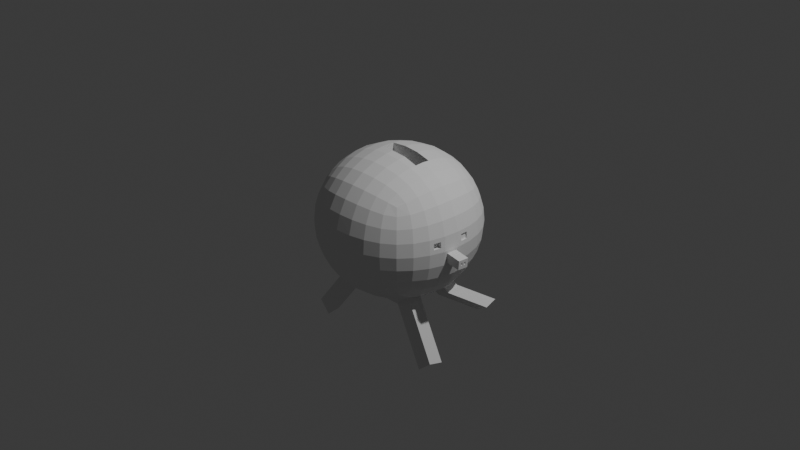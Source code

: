 # Source: pigy_bank.blend  (saved by Blender 4.3.34; exported with 4.5.12 LTS)
import bpy
from mathutils import Matrix  # noqa: F401  (used for matrix-valued properties, if any)

bpy.ops.wm.read_factory_settings(use_empty=True)
scene = bpy.context.scene
scene.name = 'Scene'

# ---- collections
col_collection = bpy.data.collections.new('Collection'); scene.collection.children.link(col_collection)

# ---- world
world_world = bpy.data.worlds.new('World'); scene.world = world_world
world_world.use_nodes = True; world_world.node_tree.nodes.clear()
_N = world_world.node_tree.nodes; _L = world_world.node_tree.links
n0 = _N.new('ShaderNodeOutputWorld'); n0.name = 'World Output'; n0.location = (300, 300)
n1 = _N.new('ShaderNodeBackground'); n1.name = 'Background'; n1.location = (10, 300)
n1.inputs[0].default_value = (0.05088, 0.05088, 0.05088, 1.0)
_L.new(n1.outputs[0], n0.inputs[0])
n0.is_active_output = True
world_world.color = (0.05088, 0.05088, 0.05088)
world_world.sun_shadow_jitter_overblur = 0.0

# ---- cameras
cam_camera = bpy.data.cameras.new('Camera')
cam_camera.clip_end = 100.0
cam_camera.ortho_scale = 7.314

# ---- lights
light_light = bpy.data.lights.new('Light', 'POINT')
light_light.energy = 1000.0
light_light.shadow_soft_size = 0.1

# ---- meshes
me_cube_001 = bpy.data.meshes.new('Cube.001')
me_cube_001.from_pydata([(-0.5, -0.5, -0.4631), (-0.5, -0.5, 0.4631), (-0.5, 0.5, -0.4631), (-0.5, 0.5, 0.4631), (0.5, -0.5, -0.4631), (0.5, -0.5, 0.4631), (0.5, 0.5, -0.4631), (0.5, 0.5, 0.4631), (-0.5351, 0.4188, -0.4956), (-0.5729, 0.2966, -0.5306), (-0.5996, 0.1534, -0.5553), (-0.6096, 9.313e-10, -0.5645), (-0.5996, -0.1534, -0.5553), (-0.5729, -0.2966, -0.5306), (-0.5351, -0.4188, -0.4956), (-0.5351, -0.5351, -0.3879), (-0.5729, -0.5729, -0.2747), (-0.5996, -0.5996, -0.1421), (-0.6096, -0.6096, -1.748e-09), (-0.5996, -0.5996, 0.1421), (-0.5729, -0.5729, 0.2747), (-0.5351, -0.5351, 0.3879), (-0.5351, -0.4188, 0.4956), (-0.5729, -0.2966, 0.5306), (-0.5996, -0.1534, 0.5553), (-0.6096, -6.519e-09, 0.5645), (-0.5996, 0.1534, 0.5553), (-0.5729, 0.2966, 0.5306), (-0.5351, 0.4188, 0.4956), (-0.5351, 0.5351, 0.3879), (-0.5729, 0.5729, 0.2747), (-0.5996, 0.5996, 0.1421), (-0.6096, 0.6096, -2.61e-09), (-0.5996, 0.5996, -0.1421), (-0.5729, 0.5729, -0.2747), (-0.5351, 0.5351, -0.3879), (0.4188, 0.5351, -0.4956), (0.2966, 0.5729, -0.5306), (0.1534, 0.5996, -0.5553), (1.583e-08, 0.6096, -0.5645), (-0.1534, 0.5996, -0.5553), (-0.2966, 0.5729, -0.5306), (-0.4188, 0.5351, -0.4956), (-0.4188, 0.5351, 0.4956), (-0.2966, 0.5729, 0.5306), (-0.1534, 0.5996, 0.5553), (-5.588e-09, 0.6096, 0.5645), (0.1534, 0.5996, 0.5553), (0.2966, 0.5729, 0.5306), (0.4188, 0.5351, 0.4956), (0.5351, 0.5351, 0.3879), (0.5729, 0.5729, 0.2747), (0.5996, 0.5996, 0.1421), (0.6096, 0.6096, -2.61e-09), (0.5996, 0.5996, -0.1421), (0.5729, 0.5729, -0.2747), (0.5351, 0.5351, -0.3879), (0.5351, -0.4188, -0.4956), (0.5729, -0.2966, -0.5306), (0.5996, -0.1534, -0.5553), (0.6096, -1.676e-08, -0.5645), (0.5996, 0.1534, -0.5553), (0.5729, 0.2966, -0.5306), (0.5351, 0.4188, -0.4956), (0.5351, 0.4188, 0.4956), (0.5729, 0.2966, 0.5306), (0.5996, 0.1534, 0.5553), (0.6096, -1.863e-09, 0.5645), (0.5996, -0.1534, 0.5553), (0.5729, -0.2966, 0.5306), (0.5351, -0.4188, 0.4956), (0.5351, -0.5351, 0.3879), (0.5729, -0.5729, 0.2747), (0.5996, -0.5996, 0.1421), (0.6096, -0.6096, -2.61e-09), (0.5996, -0.5996, -0.1421), (0.5729, -0.5729, -0.2747), (0.5351, -0.5351, -0.3879), (-0.4188, -0.5351, -0.4956), (-0.2966, -0.5729, -0.5306), (-0.1534, -0.5996, -0.5553), (-1.211e-08, -0.6096, -0.5645), (0.1534, -0.5996, -0.5553), (0.2966, -0.5729, -0.5306), (0.4188, -0.5351, -0.4956), (0.4188, -0.5351, 0.4956), (0.2966, -0.5729, 0.5306), (0.1534, -0.5996, 0.5553), (-9.313e-10, -0.6096, 0.5645), (-0.1534, -0.5996, 0.5553), (-0.2966, -0.5729, 0.5306), (-0.4188, -0.5351, 0.4956), (-0.6105, -0.4318, -0.3999), (-0.6641, -0.4553, -0.2806), (-0.698, -0.4744, -0.1446), (-0.7099, -0.482, -4.982e-09), (-0.698, -0.4744, 0.1446), (-0.6641, -0.4553, 0.2806), (-0.6105, -0.4318, 0.3999), (-0.6641, -0.303, -0.4217), (-0.729, -0.3162, -0.2928), (-0.7684, -0.3281, -0.15), (-0.7818, -0.3331, -5.198e-09), (-0.7684, -0.3281, 0.15), (-0.729, -0.3162, 0.2928), (-0.6641, -0.303, 0.4217), (-0.698, -0.1561, -0.4393), (-0.7684, -0.1619, -0.3038), (-0.8109, -0.1676, -0.1552), (-0.8251, -0.1701, 1.928e-10), (-0.8109, -0.1676, 0.1552), (-0.7684, -0.1619, 0.3038), (-0.698, -0.1561, 0.4393), (-0.7099, 7.334e-09, -0.4464), (-0.7818, 1.024e-08, -0.3085), (-0.8251, -7.101e-09, -0.1575), (-0.8395, -1.211e-08, 5.152e-09), (-0.8251, -1.094e-08, 0.1575), (-0.7818, -5.588e-09, 0.3085), (-0.7099, -7.334e-09, 0.4464), (-0.698, 0.1561, -0.4393), (-0.7684, 0.1619, -0.3038), (-0.8109, 0.1676, -0.1552), (-0.8251, 0.1701, 8.602e-09), (-0.8109, 0.1676, 0.1552), (-0.7684, 0.1619, 0.3038), (-0.698, 0.1561, 0.4393), (-0.6641, 0.303, -0.4217), (-0.729, 0.3162, -0.2928), (-0.7684, 0.3281, -0.15), (-0.7818, 0.3331, 1.033e-08), (-0.7684, 0.3281, 0.15), (-0.729, 0.3162, 0.2928), (-0.6641, 0.303, 0.4217), (-0.6105, 0.4318, -0.3999), (-0.6641, 0.4553, -0.2806), (-0.698, 0.4744, -0.1446), (-0.7099, 0.482, 3.104e-09), (-0.698, 0.4744, 0.1446), (-0.6641, 0.4553, 0.2806), (-0.6105, 0.4318, 0.3999), (-0.4318, 0.6105, -0.3999), (-0.4553, 0.6641, -0.2806), (-0.4744, 0.698, -0.1446), (-0.482, 0.7099, -8.432e-09), (-0.4744, 0.698, 0.1446), (-0.4553, 0.6641, 0.2806), (-0.4318, 0.6105, 0.3999), (-0.303, 0.6641, -0.4217), (-0.3162, 0.729, -0.2928), (-0.3281, 0.7684, -0.15), (-0.3331, 0.7818, -8.648e-09), (-0.3281, 0.7684, 0.15), (-0.3162, 0.729, 0.2928), (-0.303, 0.6641, 0.4217), (-0.1561, 0.698, -0.4393), (-0.1619, 0.7684, -0.3038), (-0.1676, 0.8109, -0.1552), (-0.1701, 0.8251, -3.365e-09), (-0.1676, 0.8109, 0.1552), (-0.1619, 0.7684, 0.3038), (-0.1561, 0.698, 0.4393), (2.224e-08, 0.7099, -0.4464), (2.515e-08, 0.7818, -0.3085), (1.513e-08, 0.8251, -0.1575), (9.313e-09, 0.8395, 4.29e-09), (5.821e-09, 0.8251, 0.1575), (-5.588e-09, 0.7818, 0.3085), (-7.218e-09, 0.7099, 0.4464), (0.1561, 0.698, -0.4393), (0.1619, 0.7684, -0.3038), (0.1676, 0.8109, -0.1552), (0.1701, 0.8251, 6.877e-09), (0.1676, 0.8109, 0.1552), (0.1619, 0.7684, 0.3038), (0.1561, 0.698, 0.4393), (0.303, 0.6641, -0.4217), (0.3162, 0.729, -0.2928), (0.3281, 0.7684, -0.15), (0.3331, 0.7818, 6.877e-09), (0.3281, 0.7684, 0.15), (0.3162, 0.729, 0.2928), (0.303, 0.6641, 0.4217), (0.4318, 0.6105, -0.3999), (0.4553, 0.6641, -0.2806), (0.4744, 0.698, -0.1446), (0.482, 0.7099, 1.379e-09), (0.4744, 0.698, 0.1446), (0.4553, 0.6641, 0.2806), (0.4318, 0.6105, 0.3999), (0.6105, 0.4318, -0.3999), (0.6641, 0.4553, -0.2806), (0.698, 0.4744, -0.1446), (0.7099, 0.482, -8.432e-09), (0.698, 0.4744, 0.1446), (0.6641, 0.4553, 0.2806), (0.6105, 0.4318, 0.3999), (0.6641, 0.303, -0.4217), (0.729, 0.3162, -0.2928), (0.7684, 0.3281, -0.15), (0.7818, 0.3331, -8.648e-09), (0.7684, 0.3281, 0.15), (0.729, 0.3162, 0.2928), (0.6641, 0.303, 0.4217), (0.698, 0.1561, -0.4393), (0.7684, 0.1619, -0.3038), (0.8109, 0.1676, -0.1552), (0.8248, 0.1263, 0.04311), (0.8184, 0.1251, 0.1127), (0.7684, 0.1619, 0.3038), (0.698, 0.1561, 0.4393), (0.7099, -2.41e-08, -0.4464), (0.7818, -2.887e-08, -0.3085), (0.8253, -0.02784, -0.1293), (0.8318, 0.04313, 0.0431), (0.8254, 0.04313, 0.1138), (0.7818, 5.588e-09, 0.3085), (0.7099, 7.218e-09, 0.4464), (0.698, -0.1561, -0.4393), (0.7684, -0.1619, -0.3038), (0.8157, -0.1402, -0.1278), (0.8094, -0.2127, 0.0446), (0.8036, -0.2116, 0.1092), (0.7684, -0.1619, 0.3038), (0.698, -0.1561, 0.4393), (0.6641, -0.303, -0.4217), (0.729, -0.3162, -0.2928), (0.7684, -0.3281, -0.15), (0.7894, -0.2884, 0.04461), (0.7838, -0.2862, 0.1067), (0.729, -0.3162, 0.2928), (0.6641, -0.303, 0.4217), (0.6105, -0.4318, -0.3999), (0.6641, -0.4553, -0.2806), (0.698, -0.4744, -0.1446), (0.7099, -0.482, 3.104e-09), (0.698, -0.4744, 0.1446), (0.6641, -0.4553, 0.2806), (0.6105, -0.4318, 0.3999), (0.4318, -0.6105, -0.3999), (0.4553, -0.6641, -0.2806), (0.4744, -0.698, -0.1446), (0.482, -0.7099, -8.432e-09), (0.4744, -0.698, 0.1446), (0.4553, -0.6641, 0.2806), (0.4318, -0.6105, 0.3999), (0.303, -0.6641, -0.4217), (0.3162, -0.729, -0.2928), (0.3281, -0.7684, -0.15), (0.3331, -0.7818, -8.648e-09), (0.3281, -0.7684, 0.15), (0.3162, -0.729, 0.2928), (0.303, -0.6641, 0.4217), (0.1561, -0.698, -0.4393), (0.1619, -0.7684, -0.3038), (0.1676, -0.8109, -0.1552), (0.1701, -0.8251, -3.365e-09), (0.1676, -0.8109, 0.1552), (0.1619, -0.7684, 0.3038), (0.1561, -0.698, 0.4393), (-1.851e-08, -0.7099, -0.4464), (-2.515e-08, -0.7818, -0.3085), (-1.513e-08, -0.8251, -0.1575), (-9.313e-09, -0.8395, 4.29e-09), (-5.821e-09, -0.8251, 0.1575), (5.588e-09, -0.7818, 0.3085), (7.334e-09, -0.7099, 0.4464), (-0.1561, -0.698, -0.4393), (-0.1619, -0.7684, -0.3038), (-0.1676, -0.8109, -0.1552), (-0.1701, -0.8251, 6.877e-09), (-0.1676, -0.8109, 0.1552), (-0.1619, -0.7684, 0.3038), (-0.1561, -0.698, 0.4393), (-0.303, -0.6641, -0.4217), (-0.3162, -0.729, -0.2928), (-0.3281, -0.7684, -0.15), (-0.3331, -0.7818, 6.877e-09), (-0.3281, -0.7684, 0.15), (-0.3162, -0.729, 0.2928), (-0.303, -0.6641, 0.4217), (-0.4318, -0.6105, -0.3999), (-0.4553, -0.6641, -0.2806), (-0.4744, -0.698, -0.1446), (-0.482, -0.7099, 1.487e-09), (-0.4744, -0.698, 0.1446), (-0.4553, -0.6641, 0.2806), (-0.4318, -0.6105, 0.3999), (-0.4318, 0.4318, -0.5653), (-0.303, 0.4553, -0.6151), (-0.1561, 0.4744, -0.6464), (-1.863e-09, 0.482, -0.6575), (0.1561, 0.4744, -0.6464), (0.303, 0.4553, -0.6151), (0.4318, 0.4318, -0.5653), (-0.4553, 0.303, -0.6151), (-0.3162, 0.3162, -0.7356), (-0.1619, 0.3281, -0.7279), (-7.451e-09, 0.3331, -0.7253), (0.1619, 0.3281, -0.7279), (0.3162, 0.3162, -0.7356), (0.4553, 0.303, -0.6151), (-0.4744, 0.1561, -0.6464), (-0.3281, 0.1619, -0.7279), (-0.1676, 0.1676, -0.7197), (-8.848e-09, 0.1701, -0.7169), (0.1676, 0.1676, -0.7197), (0.3281, 0.1619, -0.7279), (0.4744, 0.1561, -0.6464), (-0.482, -1.106e-08, -0.6575), (-0.3331, -1.397e-08, -0.7253), (-0.1701, -7.683e-09, -0.7169), (0.0, -5.588e-09, -0.7141), (0.1701, -2.095e-09, -0.7169), (0.3331, 1.863e-09, -0.7253), (0.482, -3.958e-09, -0.6575), (-0.4744, -0.1561, -0.6464), (-0.3281, -0.1619, -0.7279), (-0.1676, -0.1676, -0.7197), (8.964e-09, -0.1701, -0.7169), (0.1676, -0.1676, -0.7197), (0.3281, -0.1619, -0.7279), (0.4744, -0.1561, -0.6464), (-0.4553, -0.303, -0.6151), (-0.3162, -0.3162, -0.7356), (-0.1619, -0.3281, -0.7279), (1.211e-08, -0.3331, -0.7253), (0.1619, -0.3281, -0.7279), (0.3162, -0.3162, -0.7356), (0.4553, -0.303, -0.6151), (-0.4318, -0.4318, -0.5653), (-0.303, -0.4553, -0.6151), (-0.1561, -0.4744, -0.6464), (1.281e-09, -0.482, -0.6575), (0.1561, -0.4744, -0.6464), (0.303, -0.4553, -0.6151), (0.4318, -0.4318, -0.5653), (0.4318, 0.4318, 0.5653), (0.303, 0.4553, 0.6151), (0.1561, 0.4744, 0.6464), (1.863e-09, 0.482, 0.6575), (-0.1561, 0.4744, 0.6464), (-0.303, 0.4553, 0.6151), (-0.4318, 0.4318, 0.5653), (0.4553, 0.303, 0.6151), (0.3162, 0.3162, 0.6751), (0.1619, 0.3281, 0.7117), (1.118e-08, 0.3331, 0.7241), (-0.1619, 0.3281, 0.7117), (-0.3162, 0.3162, 0.6751), (-0.4553, 0.303, 0.6151), (0.4744, 0.1561, 0.6464), (0.3281, 0.1619, 0.7117), (0.1676, 0.1676, 0.7509), (8.731e-09, 0.1701, 0.7641), (-0.1676, 0.1676, 0.7509), (-0.3281, 0.1619, 0.7117), (-0.4744, 0.1561, 0.6464), (0.482, -1.292e-08, 0.6575), (0.3331, -2.142e-08, 0.7241), (-0.1701, -7.683e-09, 0.7641), (-0.3331, 1.863e-09, 0.7241), (-0.482, -3.958e-09, 0.6575), (0.4744, -0.1561, 0.6464), (0.3281, -0.1619, 0.7117), (0.1676, -0.1676, 0.7509), (-1.094e-08, -0.1701, 0.7641), (-0.1676, -0.1676, 0.7509), (-0.3281, -0.1619, 0.7117), (-0.4744, -0.1561, 0.6464), (0.4553, -0.303, 0.6151), (0.3162, -0.3162, 0.6751), (0.1619, -0.3281, 0.7117), (-1.676e-08, -0.3331, 0.7241), (-0.1619, -0.3281, 0.7117), (-0.3162, -0.3162, 0.6751), (-0.4553, -0.303, 0.6151), (0.4318, -0.4318, 0.5653), (0.303, -0.4553, 0.6151), (0.1561, -0.4744, 0.6464), (-3.609e-09, -0.482, 0.6575), (-0.1561, -0.4744, 0.6464), (-0.303, -0.4553, 0.6151), (-0.4318, -0.4318, 0.5653), (0.7665, 0.5006, -0.8716), (0.9057, 0.4874, -0.7511), (0.7784, 0.3463, -0.8639), (0.9248, 0.3405, -0.7825), (-0.8182, 0.3802, -1.121), (-0.6791, 0.3934, -1.241), (-0.8373, 0.2333, -1.152), (-0.691, 0.2392, -1.234), (-0.8502, -0.2361, -1.17), (-0.7039, -0.2419, -1.252), (-0.8311, -0.383, -1.139), (-0.692, -0.3962, -1.259), (0.7269, -0.2468, -1.284), (0.8732, -0.241, -1.202), (0.715, -0.4011, -1.291), (0.8541, -0.3879, -1.171), (0.3717, 0.3498, -0.8086), (0.3836, 0.1956, -0.801), (0.5299, 0.1897, -0.7195), (0.5108, 0.3366, -0.6881), (0.8251, 0.1701, -3.257e-09), (0.8109, 0.1676, 0.1552), (0.8346, -0.02784, -0.02782), (0.8251, -5.821e-09, 0.1575), (0.8077, 0.1248, 0.04153), (0.8013, 0.1237, 0.1111), (0.8147, 0.04167, 0.04152), (0.8083, 0.04167, 0.1123), (0.8249, -0.1418, -0.02782), (0.8109, -0.1676, 0.1552), (0.7818, -0.3331, 6.877e-09), (0.7684, -0.3281, 0.15), (0.7591, -0.1993, 0.03972), (0.7533, -0.1982, 0.1043), (0.7391, -0.275, 0.03973), (0.7335, -0.2728, 0.1018), (0.8251, -1.886e-08, -0.1575), (0.8395, -1.304e-08, 5.152e-09), (0.8109, -0.1676, -0.1552), (0.8251, -0.1701, 8.602e-09), (0.9951, -0.04235, -0.145), (1.004, -0.04235, -0.04349), (0.9855, -0.1547, -0.1434), (0.9947, -0.1563, -0.04349), (0.9945, -0.1267, -0.07316), (0.9917, -0.1269, -0.1031), (0.9931, -0.1096, -0.1037), (0.9957, -0.111, -0.07432), (0.9977, -0.08727, -0.07491), (0.9949, -0.08771, -0.1047), (0.9963, -0.07112, -0.105), (0.999, -0.07102, -0.0759), (0.9877, -0.1261, -0.07252), (0.9849, -0.1263, -0.1024), (0.9863, -0.1091, -0.1031), (0.9889, -0.1104, -0.07369), (0.9916, -0.08676, -0.07435), (0.9888, -0.08719, -0.1042), (0.9902, -0.0706, -0.1045), (0.9929, -0.0705, -0.07534), (-5.937e-09, -0.08506, 0.7708), (0.1688, -0.08379, 0.7575), (-0.1688, -0.08379, 0.7575), (0.3303, -0.09171, 0.717), (3.9e-09, 0.08506, 0.7708), (0.1688, 0.08379, 0.7575), (-0.1688, 0.08379, 0.7575), (0.3306, 0.08096, 0.7179), (0.3306, 0.08096, -0.7245), (0.3331, -2.142e-08, -0.7183), (0.1688, 0.08379, -0.6849), (0.1701, -1.898e-08, -0.6783), (3.9e-09, 0.08506, -0.6716), (-9.313e-10, -1.397e-08, -0.6649), (-0.1688, 0.08379, -0.6849), (-0.1701, -7.683e-09, -0.6783), (-5.937e-09, -0.08506, -0.6716), (0.1688, -0.08379, -0.6849), (-0.1688, -0.08379, -0.6849), (0.3303, -0.09171, -0.7254)], [], [(92, 93, 100, 99), (93, 94, 101, 100), (94, 95, 102, 101), (95, 96, 103, 102), (96, 97, 104, 103), (97, 98, 105, 104), (99, 100, 107, 106), (100, 101, 108, 107), (101, 102, 109, 108), (102, 103, 110, 109), (103, 104, 111, 110), (104, 105, 112, 111), (106, 107, 114, 113), (107, 108, 115, 114), (108, 109, 116, 115), (109, 110, 117, 116), (110, 111, 118, 117), (111, 112, 119, 118), (113, 114, 121, 120), (114, 115, 122, 121), (115, 116, 123, 122), (116, 117, 124, 123), (117, 118, 125, 124), (118, 119, 126, 125), (120, 121, 128, 127), (121, 122, 129, 128), (122, 123, 130, 129), (123, 124, 131, 130), (124, 125, 132, 131), (125, 126, 133, 132), (127, 128, 135, 134), (128, 129, 136, 135), (129, 130, 137, 136), (130, 131, 138, 137), (131, 132, 139, 138), (132, 133, 140, 139), (0, 15, 92, 14), (15, 16, 93, 92), (16, 17, 94, 93), (17, 18, 95, 94), (18, 19, 96, 95), (19, 20, 97, 96), (20, 21, 98, 97), (21, 1, 22, 98), (98, 22, 23, 105), (105, 23, 24, 112), (112, 24, 25, 119), (119, 25, 26, 126), (126, 26, 27, 133), (133, 27, 28, 140), (140, 28, 3, 29), (139, 140, 29, 30), (138, 139, 30, 31), (137, 138, 31, 32), (136, 137, 32, 33), (135, 136, 33, 34), (134, 135, 34, 35), (8, 134, 35, 2), (9, 127, 134, 8), (10, 120, 127, 9), (11, 113, 120, 10), (12, 106, 113, 11), (13, 99, 106, 12), (14, 92, 99, 13), (141, 142, 149, 148), (142, 143, 150, 149), (143, 144, 151, 150), (144, 145, 152, 151), (145, 146, 153, 152), (146, 147, 154, 153), (148, 149, 156, 155), (149, 150, 157, 156), (150, 151, 158, 157), (151, 152, 159, 158), (152, 153, 160, 159), (153, 154, 161, 160), (155, 156, 163, 162), (156, 157, 164, 163), (157, 158, 165, 164), (158, 159, 166, 165), (159, 160, 167, 166), (160, 161, 168, 167), (162, 163, 170, 169), (163, 164, 171, 170), (164, 165, 172, 171), (165, 166, 173, 172), (166, 167, 174, 173), (167, 168, 175, 174), (169, 170, 177, 176), (170, 171, 178, 177), (171, 172, 179, 178), (172, 173, 180, 179), (173, 174, 181, 180), (174, 175, 182, 181), (176, 177, 184, 183), (177, 178, 185, 184), (178, 179, 186, 185), (179, 180, 187, 186), (180, 181, 188, 187), (181, 182, 189, 188), (2, 35, 141, 42), (35, 34, 142, 141), (34, 33, 143, 142), (33, 32, 144, 143), (32, 31, 145, 144), (31, 30, 146, 145), (30, 29, 147, 146), (29, 3, 43, 147), (147, 43, 44, 154), (154, 44, 45, 161), (161, 45, 46, 168), (168, 46, 47, 175), (175, 47, 48, 182), (182, 48, 49, 189), (189, 49, 7, 50), (188, 189, 50, 51), (187, 188, 51, 52), (186, 187, 52, 53), (185, 186, 53, 54), (184, 185, 54, 55), (183, 184, 55, 56), (36, 183, 56, 6), (37, 176, 183, 36), (38, 169, 176, 37), (39, 162, 169, 38), (40, 155, 162, 39), (41, 148, 155, 40), (42, 141, 148, 41), (190, 191, 198, 197), (191, 192, 199, 198), (192, 193, 200, 199), (193, 194, 201, 200), (194, 195, 202, 201), (195, 196, 203, 202), (197, 198, 205, 204), (198, 199, 206, 205), (199, 200, 404, 206), (200, 201, 405, 404), (201, 202, 209, 405), (202, 203, 210, 209), (204, 205, 212, 211), (205, 206, 420, 212), (206, 404, 421, 420), (207, 208, 409, 408), (405, 209, 216, 407), (209, 210, 217, 216), (211, 212, 219, 218), (212, 420, 422, 219), (213, 406, 425, 424), (421, 407, 413, 423), (407, 216, 223, 413), (216, 217, 224, 223), (218, 219, 226, 225), (219, 422, 227, 226), (422, 423, 414, 227), (229, 228, 418, 419), (413, 223, 230, 415), (223, 224, 231, 230), (225, 226, 233, 232), (226, 227, 234, 233), (227, 414, 235, 234), (414, 415, 236, 235), (415, 230, 237, 236), (230, 231, 238, 237), (6, 56, 190, 63), (56, 55, 191, 190), (55, 54, 192, 191), (54, 53, 193, 192), (53, 52, 194, 193), (52, 51, 195, 194), (51, 50, 196, 195), (50, 7, 64, 196), (196, 64, 65, 203), (203, 65, 66, 210), (210, 66, 67, 217), (217, 67, 68, 224), (224, 68, 69, 231), (231, 69, 70, 238), (238, 70, 5, 71), (237, 238, 71, 72), (236, 237, 72, 73), (235, 236, 73, 74), (234, 235, 74, 75), (233, 234, 75, 76), (232, 233, 76, 77), (57, 232, 77, 4), (58, 225, 232, 57), (59, 218, 225, 58), (60, 211, 218, 59), (61, 204, 211, 60), (62, 197, 204, 61), (63, 190, 197, 62), (239, 240, 247, 246), (240, 241, 248, 247), (241, 242, 249, 248), (242, 243, 250, 249), (243, 244, 251, 250), (244, 245, 252, 251), (246, 247, 254, 253), (247, 248, 255, 254), (248, 249, 256, 255), (249, 250, 257, 256), (250, 251, 258, 257), (251, 252, 259, 258), (253, 254, 261, 260), (254, 255, 262, 261), (255, 256, 263, 262), (256, 257, 264, 263), (257, 258, 265, 264), (258, 259, 266, 265), (260, 261, 268, 267), (261, 262, 269, 268), (262, 263, 270, 269), (263, 264, 271, 270), (264, 265, 272, 271), (265, 266, 273, 272), (267, 268, 275, 274), (268, 269, 276, 275), (269, 270, 277, 276), (270, 271, 278, 277), (271, 272, 279, 278), (272, 273, 280, 279), (274, 275, 282, 281), (275, 276, 283, 282), (276, 277, 284, 283), (277, 278, 285, 284), (278, 279, 286, 285), (279, 280, 287, 286), (4, 77, 239, 84), (77, 76, 240, 239), (76, 75, 241, 240), (75, 74, 242, 241), (74, 73, 243, 242), (73, 72, 244, 243), (72, 71, 245, 244), (71, 5, 85, 245), (245, 85, 86, 252), (252, 86, 87, 259), (259, 87, 88, 266), (266, 88, 89, 273), (273, 89, 90, 280), (280, 90, 91, 287), (287, 91, 1, 21), (286, 287, 21, 20), (285, 286, 20, 19), (284, 285, 19, 18), (283, 284, 18, 17), (282, 283, 17, 16), (281, 282, 16, 15), (78, 281, 15, 0), (79, 274, 281, 78), (80, 267, 274, 79), (81, 260, 267, 80), (82, 253, 260, 81), (83, 246, 253, 82), (84, 239, 246, 83), (288, 289, 296, 295), (289, 290, 297, 296), (290, 291, 298, 297), (291, 292, 299, 298), (292, 293, 300, 299), (293, 294, 301, 300), (302, 295, 388, 390), (296, 297, 304, 303), (297, 298, 305, 304), (298, 299, 306, 305), (299, 300, 307, 306), (401, 400, 384, 386), (302, 303, 310, 309), (303, 304, 311, 310), (304, 305, 312, 311), (305, 306, 313, 312), (306, 307, 314, 313), (307, 308, 315, 314), (309, 310, 317, 316), (310, 311, 318, 317), (311, 312, 319, 318), (312, 313, 320, 319), (313, 314, 321, 320), (314, 315, 322, 321), (316, 317, 393, 392), (317, 318, 325, 324), (318, 319, 326, 325), (319, 320, 327, 326), (320, 321, 328, 327), (328, 321, 396, 398), (323, 324, 331, 330), (324, 325, 332, 331), (325, 326, 333, 332), (326, 327, 334, 333), (327, 328, 335, 334), (328, 329, 336, 335), (2, 42, 288, 8), (42, 41, 289, 288), (41, 40, 290, 289), (40, 39, 291, 290), (39, 38, 292, 291), (38, 37, 293, 292), (37, 36, 294, 293), (36, 6, 63, 294), (294, 63, 62, 301), (301, 62, 61, 308), (308, 61, 60, 315), (315, 60, 59, 322), (322, 59, 58, 329), (329, 58, 57, 336), (336, 57, 4, 84), (335, 336, 84, 83), (334, 335, 83, 82), (333, 334, 82, 81), (332, 333, 81, 80), (331, 332, 80, 79), (330, 331, 79, 78), (14, 330, 78, 0), (13, 323, 330, 14), (12, 316, 323, 13), (11, 309, 316, 12), (10, 302, 309, 11), (9, 295, 302, 10), (8, 288, 295, 9), (337, 338, 345, 344), (338, 339, 346, 345), (339, 340, 347, 346), (340, 341, 348, 347), (341, 342, 349, 348), (342, 343, 350, 349), (344, 345, 352, 351), (345, 346, 353, 352), (346, 347, 354, 353), (347, 348, 355, 354), (348, 349, 356, 355), (349, 350, 357, 356), (351, 352, 451, 359, 358), (352, 353, 449, 451), (353, 354, 448, 449), (354, 355, 450, 448), (355, 356, 361, 360, 450), (356, 357, 362, 361), (358, 359, 447, 364, 363), (449, 448, 456, 454), (446, 444, 460, 462), (447, 359, 453, 463), (360, 361, 368, 367, 446), (361, 362, 369, 368), (363, 364, 371, 370), (364, 365, 372, 371), (365, 366, 373, 372), (366, 367, 374, 373), (367, 368, 375, 374), (368, 369, 376, 375), (370, 371, 378, 377), (371, 372, 379, 378), (372, 373, 380, 379), (373, 374, 381, 380), (374, 375, 382, 381), (375, 376, 383, 382), (7, 49, 337, 64), (49, 48, 338, 337), (48, 47, 339, 338), (47, 46, 340, 339), (46, 45, 341, 340), (45, 44, 342, 341), (44, 43, 343, 342), (43, 3, 28, 343), (343, 28, 27, 350), (350, 27, 26, 357), (357, 26, 25, 362), (362, 25, 24, 369), (369, 24, 23, 376), (376, 23, 22, 383), (383, 22, 1, 91), (382, 383, 91, 90), (381, 382, 90, 89), (380, 381, 89, 88), (379, 380, 88, 87), (378, 379, 87, 86), (377, 378, 86, 85), (70, 377, 85, 5), (69, 370, 377, 70), (68, 363, 370, 69), (67, 358, 363, 68), (66, 351, 358, 67), (65, 344, 351, 66), (64, 337, 344, 65), (384, 385, 387, 386), (402, 401, 386, 387), (400, 403, 385, 384), (403, 402, 387, 385), (388, 389, 391, 390), (303, 302, 390, 391), (295, 296, 389, 388), (296, 303, 391, 389), (392, 393, 395, 394), (317, 324, 395, 393), (323, 316, 392, 394), (324, 323, 394, 395), (396, 397, 399, 398), (329, 328, 398, 399), (321, 322, 397, 396), (322, 329, 399, 397), (301, 308, 402, 403), (300, 301, 403, 400), (308, 307, 401, 402), (307, 300, 400, 401), (208, 207, 404, 405), (207, 214, 421, 404), (215, 208, 405, 407), (214, 215, 407, 421), (408, 409, 411, 410), (215, 214, 410, 411), (214, 207, 408, 410), (208, 215, 411, 409), (222, 221, 423, 413), (221, 228, 414, 423), (229, 222, 413, 415), (228, 229, 415, 414), (416, 417, 419, 418), (228, 221, 416, 418), (222, 229, 419, 417), (221, 222, 417, 416), (406, 213, 420, 421), (213, 220, 422, 420), (412, 406, 421, 423), (220, 412, 423, 422), (424, 425, 435, 434, 433, 426), (412, 220, 426, 427), (220, 213, 424, 426), (406, 412, 427, 425), (437, 438, 439, 436), (426, 433, 430, 429), (429, 430, 438, 437), (428, 431, 430, 433, 432, 435, 425, 427, 426, 429), (434, 435, 443, 442), (430, 431, 439, 438), (428, 429, 437, 436), (431, 428, 436, 439), (440, 441, 442, 443), (432, 433, 441, 440), (435, 432, 440, 443), (433, 434, 442, 441), (453, 455, 461, 463), (444, 446, 367, 366), (447, 445, 365, 364), (445, 444, 366, 365), (451, 449, 454, 452), (444, 445, 461, 460), (359, 451, 452, 453), (455, 457, 460, 461), (457, 459, 462, 460), (454, 456, 457, 455), (456, 458, 459, 457), (452, 454, 455, 453), (445, 447, 463, 461), (450, 360, 459, 458), (448, 450, 458, 456), (360, 446, 462, 459)])
_uv = me_cube_001.uv_layers.new(name='UVMap')
_uv.uv.foreach_set('vector', [0.4063, 0.03125, 0.4375, 0.03125, 0.4375, 0.0625, 0.4063, 0.0625, 0.4375, 0.03125, 0.4688, 0.03125, 0.4688, 0.0625, 0.4375, 0.0625, 0.4688, 0.03125, 0.5, 0.03125, 0.5, 0.0625, 0.4688, 0.0625, 0.5, 0.03125, 0.5312, 0.03125, 0.5312, 0.0625, 0.5, 0.0625, 0.5312, 0.03125, 0.5625, 0.03125, 0.5625, 0.0625, 0.5312, 0.0625, 0.5625, 0.03125, 0.5938, 0.03125, 0.5938, 0.0625, 0.5625, 0.0625, 0.4063, 0.0625, 0.4375, 0.0625, 0.4375, 0.09375, 0.4063, 0.09375, 0.4375, 0.0625, 0.4688, 0.0625, 0.4688, 0.09375, 0.4375, 0.09375, 0.4688, 0.0625, 0.5, 0.0625, 0.5, 0.09375, 0.4688, 0.09375, 0.5, 0.0625, 0.5312, 0.0625, 0.5313, 0.09375, 0.5, 0.09375, 0.5312, 0.0625, 0.5625, 0.0625, 0.5625, 0.09375, 0.5313, 0.09375, 0.5625, 0.0625, 0.5938, 0.0625, 0.5938, 0.09375, 0.5625, 0.09375, 0.4063, 0.09375, 0.4375, 0.09375, 0.4375, 0.125, 0.4063, 0.125, 0.4375, 0.09375, 0.4688, 0.09375, 0.4688, 0.125, 0.4375, 0.125, 0.4688, 0.09375, 0.5, 0.09375, 0.5, 0.125, 0.4688, 0.125, 0.5, 0.09375, 0.5313, 0.09375, 0.5312, 0.125, 0.5, 0.125, 0.5313, 0.09375, 0.5625, 0.09375, 0.5625, 0.125, 0.5312, 0.125, 0.5625, 0.09375, 0.5938, 0.09375, 0.5938, 0.125, 0.5625, 0.125, 0.4063, 0.125, 0.4375, 0.125, 0.4375, 0.1562, 0.4063, 0.1563, 0.4375, 0.125, 0.4688, 0.125, 0.4688, 0.1563, 0.4375, 0.1562, 0.4688, 0.125, 0.5, 0.125, 0.5, 0.1562, 0.4688, 0.1563, 0.5, 0.125, 0.5312, 0.125, 0.5313, 0.1563, 0.5, 0.1562, 0.5312, 0.125, 0.5625, 0.125, 0.5625, 0.1562, 0.5313, 0.1563, 0.5625, 0.125, 0.5938, 0.125, 0.5938, 0.1562, 0.5625, 0.1562, 0.4063, 0.1563, 0.4375, 0.1562, 0.4375, 0.1875, 0.4063, 0.1875, 0.4375, 0.1562, 0.4688, 0.1563, 0.4688, 0.1875, 0.4375, 0.1875, 0.4688, 0.1563, 0.5, 0.1562, 0.5, 0.1875, 0.4688, 0.1875, 0.5, 0.1562, 0.5313, 0.1563, 0.5312, 0.1875, 0.5, 0.1875, 0.5313, 0.1563, 0.5625, 0.1562, 0.5625, 0.1875, 0.5312, 0.1875, 0.5625, 0.1562, 0.5938, 0.1562, 0.5938, 0.1875, 0.5625, 0.1875, 0.4063, 0.1875, 0.4375, 0.1875, 0.4375, 0.2188, 0.4063, 0.2188, 0.4375, 0.1875, 0.4688, 0.1875, 0.4688, 0.2188, 0.4375, 0.2188, 0.4688, 0.1875, 0.5, 0.1875, 0.5, 0.2188, 0.4688, 0.2188, 0.5, 0.1875, 0.5312, 0.1875, 0.5313, 0.2188, 0.5, 0.2188, 0.5312, 0.1875, 0.5625, 0.1875, 0.5625, 0.2188, 0.5313, 0.2188, 0.5625, 0.1875, 0.5938, 0.1875, 0.5938, 0.2188, 0.5625, 0.2188, 0.375, 0.0, 0.4063, 0.0, 0.4063, 0.03125, 0.375, 0.03125, 0.4063, 0.0, 0.4375, 0.0, 0.4375, 0.03125, 0.4063, 0.03125, 0.4375, 0.0, 0.4688, 0.0, 0.4688, 0.03125, 0.4375, 0.03125, 0.4688, 0.0, 0.5, 0.0, 0.5, 0.03125, 0.4688, 0.03125, 0.5, 0.0, 0.5313, 0.0, 0.5312, 0.03125, 0.5, 0.03125, 0.5313, 0.0, 0.5625, 0.0, 0.5625, 0.03125, 0.5312, 0.03125, 0.5625, 0.0, 0.5938, 0.0, 0.5938, 0.03125, 0.5625, 0.03125, 0.5938, 0.0, 0.625, 0.0, 0.625, 0.03125, 0.5938, 0.03125, 0.5938, 0.03125, 0.625, 0.03125, 0.625, 0.0625, 0.5938, 0.0625, 0.5938, 0.0625, 0.625, 0.0625, 0.625, 0.09375, 0.5938, 0.09375, 0.5938, 0.09375, 0.625, 0.09375, 0.625, 0.125, 0.5938, 0.125, 0.5938, 0.125, 0.625, 0.125, 0.625, 0.1563, 0.5938, 0.1562, 0.5938, 0.1562, 0.625, 0.1563, 0.625, 0.1875, 0.5938, 0.1875, 0.5938, 0.1875, 0.625, 0.1875, 0.625, 0.2188, 0.5938, 0.2188, 0.5938, 0.2188, 0.625, 0.2188, 0.625, 0.25, 0.5938, 0.25, 0.5625, 0.2188, 0.5938, 0.2188, 0.5938, 0.25, 0.5625, 0.25, 0.5313, 0.2188, 0.5625, 0.2188, 0.5625, 0.25, 0.5312, 0.25, 0.5, 0.2188, 0.5313, 0.2188, 0.5312, 0.25, 0.5, 0.25, 0.4688, 0.2188, 0.5, 0.2188, 0.5, 0.25, 0.4688, 0.25, 0.4375, 0.2188, 0.4688, 0.2188, 0.4688, 0.25, 0.4375, 0.25, 0.4063, 0.2188, 0.4375, 0.2188, 0.4375, 0.25, 0.4063, 0.25, 0.375, 0.2188, 0.4063, 0.2188, 0.4063, 0.25, 0.375, 0.25, 0.375, 0.1875, 0.4063, 0.1875, 0.4063, 0.2188, 0.375, 0.2188, 0.375, 0.1563, 0.4063, 0.1563, 0.4063, 0.1875, 0.375, 0.1875, 0.375, 0.125, 0.4063, 0.125, 0.4063, 0.1563, 0.375, 0.1563, 0.375, 0.09375, 0.4063, 0.09375, 0.4063, 0.125, 0.375, 0.125, 0.375, 0.0625, 0.4063, 0.0625, 0.4063, 0.09375, 0.375, 0.09375, 0.375, 0.03125, 0.4063, 0.03125, 0.4063, 0.0625, 0.375, 0.0625, 0.4063, 0.2813, 0.4375, 0.2813, 0.4375, 0.3125, 0.4063, 0.3125, 0.4375, 0.2813, 0.4688, 0.2813, 0.4688, 0.3125, 0.4375, 0.3125, 0.4688, 0.2813, 0.5, 0.2813, 0.5, 0.3125, 0.4688, 0.3125, 0.5, 0.2813, 0.5313, 0.2813, 0.5312, 0.3125, 0.5, 0.3125, 0.5313, 0.2813, 0.5625, 0.2813, 0.5625, 0.3125, 0.5312, 0.3125, 0.5625, 0.2813, 0.5938, 0.2813, 0.5938, 0.3125, 0.5625, 0.3125, 0.4063, 0.3125, 0.4375, 0.3125, 0.4375, 0.3438, 0.4063, 0.3438, 0.4375, 0.3125, 0.4688, 0.3125, 0.4688, 0.3438, 0.4375, 0.3438, 0.4688, 0.3125, 0.5, 0.3125, 0.5, 0.3438, 0.4688, 0.3438, 0.5, 0.3125, 0.5312, 0.3125, 0.5313, 0.3438, 0.5, 0.3438, 0.5312, 0.3125, 0.5625, 0.3125, 0.5625, 0.3438, 0.5313, 0.3438, 0.5625, 0.3125, 0.5938, 0.3125, 0.5938, 0.3438, 0.5625, 0.3438, 0.4063, 0.3438, 0.4375, 0.3438, 0.4375, 0.375, 0.4063, 0.375, 0.4375, 0.3438, 0.4688, 0.3438, 0.4688, 0.375, 0.4375, 0.375, 0.4688, 0.3438, 0.5, 0.3438, 0.5, 0.375, 0.4688, 0.375, 0.5, 0.3438, 0.5313, 0.3438, 0.5312, 0.375, 0.5, 0.375, 0.5313, 0.3438, 0.5625, 0.3438, 0.5625, 0.375, 0.5312, 0.375, 0.5625, 0.3438, 0.5938, 0.3438, 0.5938, 0.375, 0.5625, 0.375, 0.4063, 0.375, 0.4375, 0.375, 0.4375, 0.4063, 0.4063, 0.4062, 0.4375, 0.375, 0.4688, 0.375, 0.4688, 0.4063, 0.4375, 0.4063, 0.4688, 0.375, 0.5, 0.375, 0.5, 0.4063, 0.4688, 0.4063, 0.5, 0.375, 0.5312, 0.375, 0.5313, 0.4063, 0.5, 0.4063, 0.5312, 0.375, 0.5625, 0.375, 0.5625, 0.4063, 0.5313, 0.4063, 0.5625, 0.375, 0.5938, 0.375, 0.5938, 0.4063, 0.5625, 0.4063, 0.4063, 0.4062, 0.4375, 0.4063, 0.4375, 0.4375, 0.4063, 0.4375, 0.4375, 0.4063, 0.4688, 0.4063, 0.4688, 0.4375, 0.4375, 0.4375, 0.4688, 0.4063, 0.5, 0.4063, 0.5, 0.4375, 0.4688, 0.4375, 0.5, 0.4063, 0.5313, 0.4063, 0.5312, 0.4375, 0.5, 0.4375, 0.5313, 0.4063, 0.5625, 0.4063, 0.5625, 0.4375, 0.5312, 0.4375, 0.5625, 0.4063, 0.5938, 0.4063, 0.5938, 0.4375, 0.5625, 0.4375, 0.4063, 0.4375, 0.4375, 0.4375, 0.4375, 0.4688, 0.4063, 0.4688, 0.4375, 0.4375, 0.4688, 0.4375, 0.4688, 0.4688, 0.4375, 0.4688, 0.4688, 0.4375, 0.5, 0.4375, 0.5, 0.4688, 0.4688, 0.4688, 0.5, 0.4375, 0.5312, 0.4375, 0.5313, 0.4688, 0.5, 0.4688, 0.5312, 0.4375, 0.5625, 0.4375, 0.5625, 0.4688, 0.5313, 0.4688, 0.5625, 0.4375, 0.5938, 0.4375, 0.5938, 0.4687, 0.5625, 0.4688, 0.375, 0.25, 0.4063, 0.25, 0.4063, 0.2813, 0.375, 0.2813, 0.4063, 0.25, 0.4375, 0.25, 0.4375, 0.2813, 0.4063, 0.2813, 0.4375, 0.25, 0.4688, 0.25, 0.4688, 0.2813, 0.4375, 0.2813, 0.4688, 0.25, 0.5, 0.25, 0.5, 0.2813, 0.4688, 0.2813, 0.5, 0.25, 0.5312, 0.25, 0.5313, 0.2813, 0.5, 0.2813, 0.5312, 0.25, 0.5625, 0.25, 0.5625, 0.2813, 0.5313, 0.2813, 0.5625, 0.25, 0.5938, 0.25, 0.5938, 0.2813, 0.5625, 0.2813, 0.5938, 0.25, 0.625, 0.25, 0.625, 0.2813, 0.5938, 0.2813, 0.5938, 0.2813, 0.625, 0.2813, 0.625, 0.3125, 0.5938, 0.3125, 0.5938, 0.3125, 0.625, 0.3125, 0.625, 0.3438, 0.5938, 0.3438, 0.5938, 0.3438, 0.625, 0.3438, 0.625, 0.375, 0.5938, 0.375, 0.5938, 0.375, 0.625, 0.375, 0.625, 0.4063, 0.5938, 0.4063, 0.5938, 0.4063, 0.625, 0.4063, 0.625, 0.4375, 0.5938, 0.4375, 0.5938, 0.4375, 0.625, 0.4375, 0.625, 0.4688, 0.5938, 0.4687, 0.5938, 0.4687, 0.625, 0.4688, 0.625, 0.5, 0.5938, 0.5, 0.5625, 0.4688, 0.5938, 0.4687, 0.5938, 0.5, 0.5625, 0.5, 0.5313, 0.4688, 0.5625, 0.4688, 0.5625, 0.5, 0.5312, 0.5, 0.5, 0.4688, 0.5313, 0.4688, 0.5312, 0.5, 0.5, 0.5, 0.4688, 0.4688, 0.5, 0.4688, 0.5, 0.5, 0.4688, 0.5, 0.4375, 0.4688, 0.4688, 0.4688, 0.4688, 0.5, 0.4375, 0.5, 0.4063, 0.4688, 0.4375, 0.4688, 0.4375, 0.5, 0.4063, 0.5, 0.375, 0.4688, 0.4063, 0.4688, 0.4063, 0.5, 0.375, 0.5, 0.375, 0.4375, 0.4063, 0.4375, 0.4063, 0.4688, 0.375, 0.4688, 0.375, 0.4063, 0.4063, 0.4062, 0.4063, 0.4375, 0.375, 0.4375, 0.375, 0.375, 0.4063, 0.375, 0.4063, 0.4062, 0.375, 0.4063, 0.375, 0.3438, 0.4063, 0.3438, 0.4063, 0.375, 0.375, 0.375, 0.375, 0.3125, 0.4063, 0.3125, 0.4063, 0.3438, 0.375, 0.3438, 0.375, 0.2813, 0.4063, 0.2813, 0.4063, 0.3125, 0.375, 0.3125, 0.4063, 0.5313, 0.4375, 0.5313, 0.4375, 0.5625, 0.4063, 0.5625, 0.4375, 0.5313, 0.4688, 0.5313, 0.4688, 0.5625, 0.4375, 0.5625, 0.4688, 0.5313, 0.5, 0.5313, 0.5, 0.5625, 0.4688, 0.5625, 0.5, 0.5313, 0.5313, 0.5313, 0.5312, 0.5625, 0.5, 0.5625, 0.5313, 0.5313, 0.5625, 0.5313, 0.5625, 0.5625, 0.5312, 0.5625, 0.5625, 0.5313, 0.5938, 0.5313, 0.5938, 0.5625, 0.5625, 0.5625, 0.4063, 0.5625, 0.4375, 0.5625, 0.4375, 0.5938, 0.4063, 0.5938, 0.4375, 0.5625, 0.4688, 0.5625, 0.4688, 0.5938, 0.4375, 0.5938, 0.4688, 0.5625, 0.5, 0.5625, 0.5, 0.5938, 0.4688, 0.5938, 0.5, 0.5625, 0.5312, 0.5625, 0.5313, 0.5938, 0.5, 0.5938, 0.5312, 0.5625, 0.5625, 0.5625, 0.5625, 0.5938, 0.5313, 0.5938, 0.5625, 0.5625, 0.5938, 0.5625, 0.5938, 0.5938, 0.5625, 0.5938, 0.4063, 0.5938, 0.4375, 0.5938, 0.4375, 0.625, 0.4063, 0.625, 0.4375, 0.5938, 0.4688, 0.5938, 0.4688, 0.625, 0.4375, 0.625, 0.4688, 0.5938, 0.5, 0.5938, 0.5, 0.625, 0.4688, 0.625, 0.5086, 0.6017, 0.5226, 0.6018, 0.5226, 0.6018, 0.5086, 0.6017, 0.5313, 0.5938, 0.5625, 0.5938, 0.5625, 0.625, 0.5312, 0.625, 0.5625, 0.5938, 0.5938, 0.5938, 0.5938, 0.625, 0.5625, 0.625, 0.4063, 0.625, 0.4375, 0.625, 0.4375, 0.6563, 0.4063, 0.6563, 0.4375, 0.625, 0.4688, 0.625, 0.4688, 0.6563, 0.4375, 0.6563, 0.4743, 0.6302, 0.4945, 0.6301, 0.4945, 0.6301, 0.4743, 0.6302, 0.5, 0.625, 0.5312, 0.625, 0.5313, 0.6563, 0.5, 0.6563, 0.5312, 0.625, 0.5625, 0.625, 0.5625, 0.6563, 0.5313, 0.6563, 0.5625, 0.625, 0.5938, 0.625, 0.5938, 0.6563, 0.5625, 0.6563, 0.4063, 0.6563, 0.4375, 0.6563, 0.4375, 0.6875, 0.4063, 0.6875, 0.4375, 0.6563, 0.4688, 0.6563, 0.4688, 0.6875, 0.4375, 0.6875, 0.4688, 0.6563, 0.5, 0.6563, 0.5, 0.6875, 0.4688, 0.6875, 0.522, 0.6791, 0.5092, 0.6792, 0.5092, 0.6792, 0.522, 0.6791, 0.5313, 0.6563, 0.5625, 0.6563, 0.5625, 0.6875, 0.5312, 0.6875, 0.5625, 0.6563, 0.5938, 0.6563, 0.5938, 0.6875, 0.5625, 0.6875, 0.4063, 0.6875, 0.4375, 0.6875, 0.4375, 0.7188, 0.4063, 0.7188, 0.4375, 0.6875, 0.4688, 0.6875, 0.4688, 0.7187, 0.4375, 0.7188, 0.4688, 0.6875, 0.5, 0.6875, 0.5, 0.7188, 0.4688, 0.7187, 0.5, 0.6875, 0.5312, 0.6875, 0.5313, 0.7187, 0.5, 0.7188, 0.5312, 0.6875, 0.5625, 0.6875, 0.5625, 0.7188, 0.5313, 0.7187, 0.5625, 0.6875, 0.5938, 0.6875, 0.5938, 0.7188, 0.5625, 0.7188, 0.375, 0.5, 0.4063, 0.5, 0.4063, 0.5313, 0.375, 0.5313, 0.4063, 0.5, 0.4375, 0.5, 0.4375, 0.5313, 0.4063, 0.5313, 0.4375, 0.5, 0.4688, 0.5, 0.4688, 0.5313, 0.4375, 0.5313, 0.4688, 0.5, 0.5, 0.5, 0.5, 0.5313, 0.4688, 0.5313, 0.5, 0.5, 0.5312, 0.5, 0.5313, 0.5313, 0.5, 0.5313, 0.5312, 0.5, 0.5625, 0.5, 0.5625, 0.5313, 0.5313, 0.5313, 0.5625, 0.5, 0.5938, 0.5, 0.5938, 0.5313, 0.5625, 0.5313, 0.5938, 0.5, 0.625, 0.5, 0.625, 0.5313, 0.5938, 0.5313, 0.5938, 0.5313, 0.625, 0.5313, 0.625, 0.5625, 0.5938, 0.5625, 0.5938, 0.5625, 0.625, 0.5625, 0.625, 0.5938, 0.5938, 0.5938, 0.5938, 0.5938, 0.625, 0.5938, 0.625, 0.625, 0.5938, 0.625, 0.5938, 0.625, 0.625, 0.625, 0.625, 0.6563, 0.5938, 0.6563, 0.5938, 0.6563, 0.625, 0.6563, 0.625, 0.6875, 0.5938, 0.6875, 0.5938, 0.6875, 0.625, 0.6875, 0.625, 0.7188, 0.5938, 0.7188, 0.5938, 0.7188, 0.625, 0.7188, 0.625, 0.75, 0.5938, 0.75, 0.5625, 0.7188, 0.5938, 0.7188, 0.5938, 0.75, 0.5625, 0.75, 0.5313, 0.7187, 0.5625, 0.7188, 0.5625, 0.75, 0.5312, 0.75, 0.5, 0.7188, 0.5313, 0.7187, 0.5312, 0.75, 0.5, 0.75, 0.4688, 0.7187, 0.5, 0.7188, 0.5, 0.75, 0.4688, 0.75, 0.4375, 0.7188, 0.4688, 0.7187, 0.4688, 0.75, 0.4375, 0.75, 0.4063, 0.7188, 0.4375, 0.7188, 0.4375, 0.75, 0.4063, 0.75, 0.375, 0.7188, 0.4063, 0.7188, 0.4063, 0.75, 0.375, 0.75, 0.375, 0.6875, 0.4063, 0.6875, 0.4063, 0.7188, 0.375, 0.7188, 0.375, 0.6563, 0.4063, 0.6563, 0.4063, 0.6875, 0.375, 0.6875, 0.375, 0.625, 0.4063, 0.625, 0.4063, 0.6563, 0.375, 0.6563, 0.375, 0.5938, 0.4063, 0.5938, 0.4063, 0.625, 0.375, 0.625, 0.375, 0.5625, 0.4063, 0.5625, 0.4063, 0.5938, 0.375, 0.5938, 0.375, 0.5313, 0.4063, 0.5313, 0.4063, 0.5625, 0.375, 0.5625, 0.4063, 0.7812, 0.4375, 0.7813, 0.4375, 0.8125, 0.4063, 0.8125, 0.4375, 0.7813, 0.4688, 0.7813, 0.4688, 0.8125, 0.4375, 0.8125, 0.4688, 0.7813, 0.5, 0.7813, 0.5, 0.8125, 0.4688, 0.8125, 0.5, 0.7813, 0.5313, 0.7813, 0.5312, 0.8125, 0.5, 0.8125, 0.5313, 0.7813, 0.5625, 0.7812, 0.5625, 0.8125, 0.5312, 0.8125, 0.5625, 0.7812, 0.5938, 0.7812, 0.5938, 0.8125, 0.5625, 0.8125, 0.4063, 0.8125, 0.4375, 0.8125, 0.4375, 0.8438, 0.4063, 0.8438, 0.4375, 0.8125, 0.4688, 0.8125, 0.4688, 0.8438, 0.4375, 0.8438, 0.4688, 0.8125, 0.5, 0.8125, 0.5, 0.8438, 0.4688, 0.8438, 0.5, 0.8125, 0.5312, 0.8125, 0.5313, 0.8438, 0.5, 0.8438, 0.5312, 0.8125, 0.5625, 0.8125, 0.5625, 0.8438, 0.5313, 0.8438, 0.5625, 0.8125, 0.5938, 0.8125, 0.5938, 0.8438, 0.5625, 0.8438, 0.4063, 0.8438, 0.4375, 0.8438, 0.4375, 0.875, 0.4063, 0.875, 0.4375, 0.8438, 0.4688, 0.8438, 0.4688, 0.875, 0.4375, 0.875, 0.4688, 0.8438, 0.5, 0.8438, 0.5, 0.875, 0.4688, 0.875, 0.5, 0.8438, 0.5313, 0.8438, 0.5312, 0.875, 0.5, 0.875, 0.5313, 0.8438, 0.5625, 0.8438, 0.5625, 0.875, 0.5312, 0.875, 0.5625, 0.8438, 0.5938, 0.8438, 0.5938, 0.875, 0.5625, 0.875, 0.4063, 0.875, 0.4375, 0.875, 0.4375, 0.9063, 0.4063, 0.9062, 0.4375, 0.875, 0.4688, 0.875, 0.4688, 0.9063, 0.4375, 0.9063, 0.4688, 0.875, 0.5, 0.875, 0.5, 0.9063, 0.4688, 0.9063, 0.5, 0.875, 0.5312, 0.875, 0.5313, 0.9063, 0.5, 0.9063, 0.5312, 0.875, 0.5625, 0.875, 0.5625, 0.9063, 0.5313, 0.9063, 0.5625, 0.875, 0.5938, 0.875, 0.5938, 0.9063, 0.5625, 0.9063, 0.4063, 0.9062, 0.4375, 0.9063, 0.4375, 0.9375, 0.4063, 0.9375, 0.4375, 0.9063, 0.4688, 0.9063, 0.4688, 0.9375, 0.4375, 0.9375, 0.4688, 0.9063, 0.5, 0.9063, 0.5, 0.9375, 0.4688, 0.9375, 0.5, 0.9063, 0.5313, 0.9063, 0.5312, 0.9375, 0.5, 0.9375, 0.5313, 0.9063, 0.5625, 0.9063, 0.5625, 0.9375, 0.5312, 0.9375, 0.5625, 0.9063, 0.5938, 0.9063, 0.5938, 0.9375, 0.5625, 0.9375, 0.4063, 0.9375, 0.4375, 0.9375, 0.4375, 0.9688, 0.4063, 0.9688, 0.4375, 0.9375, 0.4688, 0.9375, 0.4688, 0.9688, 0.4375, 0.9688, 0.4688, 0.9375, 0.5, 0.9375, 0.5, 0.9688, 0.4688, 0.9688, 0.5, 0.9375, 0.5312, 0.9375, 0.5313, 0.9688, 0.5, 0.9688, 0.5312, 0.9375, 0.5625, 0.9375, 0.5625, 0.9688, 0.5313, 0.9688, 0.5625, 0.9375, 0.5938, 0.9375, 0.5938, 0.9688, 0.5625, 0.9688, 0.375, 0.75, 0.4063, 0.75, 0.4063, 0.7812, 0.375, 0.7813, 0.4063, 0.75, 0.4375, 0.75, 0.4375, 0.7813, 0.4063, 0.7812, 0.4375, 0.75, 0.4688, 0.75, 0.4688, 0.7813, 0.4375, 0.7813, 0.4688, 0.75, 0.5, 0.75, 0.5, 0.7813, 0.4688, 0.7813, 0.5, 0.75, 0.5312, 0.75, 0.5313, 0.7813, 0.5, 0.7813, 0.5312, 0.75, 0.5625, 0.75, 0.5625, 0.7812, 0.5313, 0.7813, 0.5625, 0.75, 0.5938, 0.75, 0.5938, 0.7812, 0.5625, 0.7812, 0.5938, 0.75, 0.625, 0.75, 0.625, 0.7813, 0.5938, 0.7812, 0.5938, 0.7812, 0.625, 0.7813, 0.625, 0.8125, 0.5938, 0.8125, 0.5938, 0.8125, 0.625, 0.8125, 0.625, 0.8438, 0.5938, 0.8438, 0.5938, 0.8438, 0.625, 0.8438, 0.625, 0.875, 0.5938, 0.875, 0.5938, 0.875, 0.625, 0.875, 0.625, 0.9063, 0.5938, 0.9063, 0.5938, 0.9063, 0.625, 0.9063, 0.625, 0.9375, 0.5938, 0.9375, 0.5938, 0.9375, 0.625, 0.9375, 0.625, 0.9688, 0.5938, 0.9688, 0.5938, 0.9688, 0.625, 0.9688, 0.625, 1.0, 0.5938, 1.0, 0.5625, 0.9688, 0.5938, 0.9688, 0.5938, 1.0, 0.5625, 1.0, 0.5313, 0.9688, 0.5625, 0.9688, 0.5625, 1.0, 0.5313, 1.0, 0.5, 0.9688, 0.5313, 0.9688, 0.5313, 1.0, 0.5, 1.0, 0.4688, 0.9688, 0.5, 0.9688, 0.5, 1.0, 0.4688, 1.0, 0.4375, 0.9688, 0.4688, 0.9688, 0.4688, 1.0, 0.4375, 1.0, 0.4063, 0.9688, 0.4375, 0.9688, 0.4375, 1.0, 0.4063, 1.0, 0.375, 0.9688, 0.4063, 0.9688, 0.4063, 1.0, 0.375, 1.0, 0.375, 0.9375, 0.4063, 0.9375, 0.4063, 0.9688, 0.375, 0.9688, 0.375, 0.9063, 0.4063, 0.9062, 0.4063, 0.9375, 0.375, 0.9375, 0.375, 0.875, 0.4063, 0.875, 0.4063, 0.9062, 0.375, 0.9063, 0.375, 0.8438, 0.4063, 0.8438, 0.4063, 0.875, 0.375, 0.875, 0.375, 0.8125, 0.4063, 0.8125, 0.4063, 0.8438, 0.375, 0.8438, 0.375, 0.7813, 0.4063, 0.7812, 0.4063, 0.8125, 0.375, 0.8125, 0.1563, 0.5313, 0.1875, 0.5313, 0.1875, 0.5625, 0.1563, 0.5625, 0.1875, 0.5313, 0.2188, 0.5313, 0.2188, 0.5625, 0.1875, 0.5625, 0.2188, 0.5313, 0.25, 0.5313, 0.25, 0.5625, 0.2188, 0.5625, 0.25, 0.5313, 0.2812, 0.5313, 0.2813, 0.5625, 0.25, 0.5625, 0.2812, 0.5313, 0.3125, 0.5313, 0.3125, 0.5625, 0.2813, 0.5625, 0.3125, 0.5313, 0.3438, 0.5313, 0.3438, 0.5625, 0.3125, 0.5625, 0.1562, 0.5938, 0.1563, 0.5625, 0.1563, 0.5625, 0.1562, 0.5938, 0.1875, 0.5625, 0.2188, 0.5625, 0.2188, 0.5938, 0.1875, 0.5938, 0.2188, 0.5625, 0.25, 0.5625, 0.25, 0.5938, 0.2188, 0.5938, 0.25, 0.5625, 0.2813, 0.5625, 0.2813, 0.5938, 0.25, 0.5938, 0.2813, 0.5625, 0.3125, 0.5625, 0.3125, 0.5938, 0.2813, 0.5938, 0.3125, 0.5938, 0.3125, 0.5625, 0.3125, 0.5625, 0.3125, 0.5938, 0.1562, 0.5938, 0.1875, 0.5938, 0.1875, 0.625, 0.1563, 0.625, 0.1875, 0.5938, 0.2188, 0.5938, 0.2188, 0.625, 0.1875, 0.625, 0.2188, 0.5938, 0.25, 0.5938, 0.25, 0.625, 0.2188, 0.625, 0.25, 0.5938, 0.2813, 0.5938, 0.2813, 0.625, 0.25, 0.625, 0.2813, 0.5938, 0.3125, 0.5938, 0.3125, 0.625, 0.2813, 0.625, 0.3125, 0.5938, 0.3438, 0.5938, 0.3438, 0.625, 0.3125, 0.625, 0.1563, 0.625, 0.1875, 0.625, 0.1875, 0.6563, 0.1562, 0.6562, 0.1875, 0.625, 0.2188, 0.625, 0.2188, 0.6563, 0.1875, 0.6563, 0.2188, 0.625, 0.25, 0.625, 0.25, 0.6563, 0.2188, 0.6563, 0.25, 0.625, 0.2813, 0.625, 0.2813, 0.6563, 0.25, 0.6563, 0.2813, 0.625, 0.3125, 0.625, 0.3125, 0.6563, 0.2813, 0.6563, 0.3125, 0.625, 0.3438, 0.625, 0.3438, 0.6563, 0.3125, 0.6563, 0.1562, 0.6562, 0.1875, 0.6563, 0.1875, 0.6563, 0.1562, 0.6562, 0.1875, 0.6563, 0.2188, 0.6563, 0.2188, 0.6875, 0.1875, 0.6875, 0.2188, 0.6563, 0.25, 0.6563, 0.25, 0.6875, 0.2188, 0.6875, 0.25, 0.6563, 0.2813, 0.6563, 0.2813, 0.6875, 0.25, 0.6875, 0.2813, 0.6563, 0.3125, 0.6563, 0.3125, 0.6875, 0.2813, 0.6875, 0.3125, 0.6875, 0.3125, 0.6563, 0.3125, 0.6563, 0.3125, 0.6875, 0.1563, 0.6875, 0.1875, 0.6875, 0.1875, 0.7188, 0.1563, 0.7188, 0.1875, 0.6875, 0.2188, 0.6875, 0.2188, 0.7188, 0.1875, 0.7188, 0.2188, 0.6875, 0.25, 0.6875, 0.25, 0.7188, 0.2188, 0.7188, 0.25, 0.6875, 0.2813, 0.6875, 0.2812, 0.7188, 0.25, 0.7188, 0.2813, 0.6875, 0.3125, 0.6875, 0.3125, 0.7188, 0.2812, 0.7188, 0.3125, 0.6875, 0.3438, 0.6875, 0.3438, 0.7188, 0.3125, 0.7188, 0.125, 0.5, 0.1563, 0.5, 0.1563, 0.5313, 0.125, 0.5313, 0.1563, 0.5, 0.1875, 0.5, 0.1875, 0.5313, 0.1563, 0.5313, 0.1875, 0.5, 0.2188, 0.5, 0.2188, 0.5313, 0.1875, 0.5313, 0.2188, 0.5, 0.25, 0.5, 0.25, 0.5313, 0.2188, 0.5313, 0.25, 0.5, 0.2813, 0.5, 0.2812, 0.5313, 0.25, 0.5313, 0.2813, 0.5, 0.3125, 0.5, 0.3125, 0.5313, 0.2812, 0.5313, 0.3125, 0.5, 0.3438, 0.5, 0.3438, 0.5313, 0.3125, 0.5313, 0.3438, 0.5, 0.375, 0.5, 0.375, 0.5313, 0.3438, 0.5313, 0.3438, 0.5313, 0.375, 0.5313, 0.375, 0.5625, 0.3438, 0.5625, 0.3438, 0.5625, 0.375, 0.5625, 0.375, 0.5938, 0.3438, 0.5938, 0.3438, 0.5938, 0.375, 0.5938, 0.375, 0.625, 0.3438, 0.625, 0.3438, 0.625, 0.375, 0.625, 0.375, 0.6563, 0.3438, 0.6563, 0.3438, 0.6563, 0.375, 0.6563, 0.375, 0.6875, 0.3438, 0.6875, 0.3438, 0.6875, 0.375, 0.6875, 0.375, 0.7188, 0.3438, 0.7188, 0.3438, 0.7188, 0.375, 0.7188, 0.375, 0.75, 0.3438, 0.75, 0.3125, 0.7188, 0.3438, 0.7188, 0.3438, 0.75, 0.3125, 0.75, 0.2812, 0.7188, 0.3125, 0.7188, 0.3125, 0.75, 0.2813, 0.75, 0.25, 0.7188, 0.2812, 0.7188, 0.2813, 0.75, 0.25, 0.75, 0.2188, 0.7188, 0.25, 0.7188, 0.25, 0.75, 0.2188, 0.75, 0.1875, 0.7188, 0.2188, 0.7188, 0.2188, 0.75, 0.1875, 0.75, 0.1563, 0.7188, 0.1875, 0.7188, 0.1875, 0.75, 0.1563, 0.75, 0.125, 0.7188, 0.1563, 0.7188, 0.1563, 0.75, 0.125, 0.75, 0.125, 0.6875, 0.1563, 0.6875, 0.1563, 0.7188, 0.125, 0.7188, 0.125, 0.6563, 0.1562, 0.6562, 0.1563, 0.6875, 0.125, 0.6875, 0.125, 0.625, 0.1563, 0.625, 0.1562, 0.6562, 0.125, 0.6563, 0.125, 0.5938, 0.1562, 0.5938, 0.1563, 0.625, 0.125, 0.625, 0.125, 0.5625, 0.1563, 0.5625, 0.1562, 0.5938, 0.125, 0.5938, 0.125, 0.5313, 0.1563, 0.5313, 0.1563, 0.5625, 0.125, 0.5625, 0.6562, 0.5313, 0.6875, 0.5313, 0.6875, 0.5625, 0.6563, 0.5625, 0.6875, 0.5313, 0.7188, 0.5313, 0.7188, 0.5625, 0.6875, 0.5625, 0.7188, 0.5313, 0.75, 0.5313, 0.75, 0.5625, 0.7188, 0.5625, 0.75, 0.5313, 0.7813, 0.5313, 0.7813, 0.5625, 0.75, 0.5625, 0.7813, 0.5313, 0.8125, 0.5313, 0.8125, 0.5625, 0.7813, 0.5625, 0.8125, 0.5313, 0.8438, 0.5313, 0.8438, 0.5625, 0.8125, 0.5625, 0.6563, 0.5625, 0.6875, 0.5625, 0.6875, 0.5938, 0.6563, 0.5938, 0.6875, 0.5625, 0.7188, 0.5625, 0.7187, 0.5938, 0.6875, 0.5938, 0.7188, 0.5625, 0.75, 0.5625, 0.75, 0.5938, 0.7187, 0.5938, 0.75, 0.5625, 0.7813, 0.5625, 0.7813, 0.5938, 0.75, 0.5938, 0.7813, 0.5625, 0.8125, 0.5625, 0.8125, 0.5938, 0.7813, 0.5938, 0.8125, 0.5625, 0.8438, 0.5625, 0.8438, 0.5938, 0.8125, 0.5938, 0.6563, 0.5938, 0.6875, 0.5938, 0.6875, 0.6094, 0.6875, 0.625, 0.6563, 0.625, 0.6875, 0.5938, 0.7187, 0.5938, 0.7188, 0.6094, 0.6875, 0.6094, 0.7187, 0.5938, 0.75, 0.5938, 0.75, 0.6094, 0.7188, 0.6094, 0.75, 0.5938, 0.7813, 0.5938, 0.7813, 0.6094, 0.75, 0.6094, 0.7813, 0.5938, 0.8125, 0.5938, 0.8125, 0.625, 0.7813, 0.625, 0.7813, 0.6094, 0.8125, 0.5938, 0.8438, 0.5938, 0.8438, 0.625, 0.8125, 0.625, 0.6563, 0.625, 0.6875, 0.625, 0.6875, 0.6427, 0.6875, 0.6563, 0.6563, 0.6563, 0.7188, 0.6094, 0.75, 0.6094, 0.75, 0.6094, 0.7188, 0.6094, 0.7813, 0.6406, 0.75, 0.6406, 0.75, 0.6406, 0.7813, 0.6406, 0.6875, 0.6427, 0.6875, 0.625, 0.6875, 0.625, 0.6875, 0.6427, 0.7813, 0.625, 0.8125, 0.625, 0.8125, 0.6563, 0.7813, 0.6563, 0.7813, 0.6406, 0.8125, 0.625, 0.8438, 0.625, 0.8438, 0.6562, 0.8125, 0.6563, 0.6563, 0.6563, 0.6875, 0.6563, 0.6875, 0.6875, 0.6562, 0.6875, 0.6875, 0.6563, 0.7187, 0.6563, 0.7188, 0.6875, 0.6875, 0.6875, 0.7187, 0.6563, 0.75, 0.6563, 0.75, 0.6875, 0.7188, 0.6875, 0.75, 0.6563, 0.7813, 0.6563, 0.7813, 0.6875, 0.75, 0.6875, 0.7813, 0.6563, 0.8125, 0.6563, 0.8125, 0.6875, 0.7813, 0.6875, 0.8125, 0.6563, 0.8438, 0.6562, 0.8438, 0.6875, 0.8125, 0.6875, 0.6562, 0.6875, 0.6875, 0.6875, 0.6875, 0.7188, 0.6562, 0.7188, 0.6875, 0.6875, 0.7188, 0.6875, 0.7188, 0.7188, 0.6875, 0.7188, 0.7188, 0.6875, 0.75, 0.6875, 0.75, 0.7188, 0.7188, 0.7188, 0.75, 0.6875, 0.7813, 0.6875, 0.7813, 0.7188, 0.75, 0.7188, 0.7813, 0.6875, 0.8125, 0.6875, 0.8125, 0.7188, 0.7813, 0.7188, 0.8125, 0.6875, 0.8438, 0.6875, 0.8438, 0.7188, 0.8125, 0.7188, 0.625, 0.5, 0.6563, 0.5, 0.6562, 0.5313, 0.625, 0.5313, 0.6563, 0.5, 0.6875, 0.5, 0.6875, 0.5313, 0.6562, 0.5313, 0.6875, 0.5, 0.7188, 0.5, 0.7188, 0.5313, 0.6875, 0.5313, 0.7188, 0.5, 0.75, 0.5, 0.75, 0.5313, 0.7188, 0.5313, 0.75, 0.5, 0.7813, 0.5, 0.7813, 0.5313, 0.75, 0.5313, 0.7813, 0.5, 0.8125, 0.5, 0.8125, 0.5313, 0.7813, 0.5313, 0.8125, 0.5, 0.8438, 0.5, 0.8438, 0.5313, 0.8125, 0.5313, 0.8438, 0.5, 0.875, 0.5, 0.875, 0.5313, 0.8438, 0.5313, 0.8438, 0.5313, 0.875, 0.5313, 0.875, 0.5625, 0.8438, 0.5625, 0.8438, 0.5625, 0.875, 0.5625, 0.875, 0.5938, 0.8438, 0.5938, 0.8438, 0.5938, 0.875, 0.5938, 0.875, 0.625, 0.8438, 0.625, 0.8438, 0.625, 0.875, 0.625, 0.875, 0.6563, 0.8438, 0.6562, 0.8438, 0.6562, 0.875, 0.6563, 0.875, 0.6875, 0.8438, 0.6875, 0.8438, 0.6875, 0.875, 0.6875, 0.875, 0.7188, 0.8438, 0.7188, 0.8438, 0.7188, 0.875, 0.7188, 0.875, 0.75, 0.8438, 0.75, 0.8125, 0.7188, 0.8438, 0.7188, 0.8438, 0.75, 0.8125, 0.75, 0.7813, 0.7188, 0.8125, 0.7188, 0.8125, 0.75, 0.7813, 0.75, 0.75, 0.7188, 0.7813, 0.7188, 0.7813, 0.75, 0.75, 0.75, 0.7188, 0.7188, 0.75, 0.7188, 0.75, 0.75, 0.7188, 0.75, 0.6875, 0.7188, 0.7188, 0.7188, 0.7188, 0.75, 0.6875, 0.75, 0.6562, 0.7188, 0.6875, 0.7188, 0.6875, 0.75, 0.6563, 0.75, 0.625, 0.7188, 0.6562, 0.7188, 0.6563, 0.75, 0.625, 0.75, 0.625, 0.6875, 0.6562, 0.6875, 0.6562, 0.7188, 0.625, 0.7188, 0.625, 0.6563, 0.6563, 0.6563, 0.6562, 0.6875, 0.625, 0.6875, 0.625, 0.625, 0.6563, 0.625, 0.6563, 0.6563, 0.625, 0.6563, 0.625, 0.5938, 0.6563, 0.5938, 0.6563, 0.625, 0.625, 0.625, 0.625, 0.5625, 0.6563, 0.5625, 0.6563, 0.5938, 0.625, 0.5938, 0.625, 0.5313, 0.6562, 0.5313, 0.6563, 0.5625, 0.625, 0.5625, 0.3125, 0.5625, 0.3438, 0.5625, 0.3438, 0.5938, 0.3125, 0.5938, 0.3438, 0.5938, 0.3125, 0.5938, 0.3125, 0.5938, 0.3438, 0.5938, 0.3125, 0.5625, 0.3438, 0.5625, 0.3438, 0.5625, 0.3125, 0.5625, 0.3438, 0.5625, 0.3438, 0.5938, 0.3438, 0.5938, 0.3438, 0.5625, 0.1563, 0.5625, 0.1875, 0.5625, 0.1875, 0.5938, 0.1562, 0.5938, 0.1875, 0.5938, 0.1562, 0.5938, 0.1562, 0.5938, 0.1875, 0.5938, 0.1563, 0.5625, 0.1875, 0.5625, 0.1875, 0.5625, 0.1563, 0.5625, 0.1875, 0.5625, 0.1875, 0.5938, 0.1875, 0.5938, 0.1875, 0.5625, 0.1562, 0.6562, 0.1875, 0.6563, 0.1875, 0.6875, 0.1563, 0.6875, 0.1875, 0.6563, 0.1875, 0.6875, 0.1875, 0.6875, 0.1875, 0.6563, 0.1563, 0.6875, 0.1562, 0.6562, 0.1562, 0.6562, 0.1563, 0.6875, 0.1875, 0.6875, 0.1563, 0.6875, 0.1563, 0.6875, 0.1875, 0.6875, 0.3125, 0.6563, 0.3438, 0.6563, 0.3438, 0.6875, 0.3125, 0.6875, 0.3438, 0.6875, 0.3125, 0.6875, 0.3125, 0.6875, 0.3438, 0.6875, 0.3125, 0.6563, 0.3438, 0.6563, 0.3438, 0.6563, 0.3125, 0.6563, 0.3438, 0.6563, 0.3438, 0.6875, 0.3438, 0.6875, 0.3438, 0.6563, 0.3438, 0.5625, 0.3438, 0.5938, 0.3438, 0.5938, 0.3438, 0.5625, 0.3125, 0.5625, 0.3438, 0.5625, 0.3438, 0.5625, 0.3125, 0.5625, 0.3438, 0.5938, 0.3125, 0.5938, 0.3125, 0.5938, 0.3438, 0.5938, 0.3125, 0.5938, 0.3125, 0.5625, 0.3125, 0.5625, 0.3125, 0.5938, 0.5226, 0.6018, 0.5086, 0.6017, 0.5, 0.5938, 0.5313, 0.5938, 0.5086, 0.6017, 0.5086, 0.617, 0.5, 0.625, 0.5, 0.5938, 0.5227, 0.617, 0.5226, 0.6018, 0.5313, 0.5938, 0.5312, 0.625, 0.5086, 0.617, 0.5227, 0.617, 0.5312, 0.625, 0.5, 0.625, 0.5086, 0.6017, 0.5226, 0.6018, 0.5227, 0.617, 0.5086, 0.617, 0.5227, 0.617, 0.5086, 0.617, 0.5086, 0.617, 0.5227, 0.617, 0.5086, 0.617, 0.5086, 0.6017, 0.5086, 0.6017, 0.5086, 0.617, 0.5226, 0.6018, 0.5227, 0.617, 0.5227, 0.617, 0.5226, 0.6018, 0.5222, 0.6646, 0.5091, 0.6646, 0.5, 0.6563, 0.5313, 0.6563, 0.5091, 0.6646, 0.5092, 0.6792, 0.5, 0.6875, 0.5, 0.6563, 0.522, 0.6791, 0.5222, 0.6646, 0.5313, 0.6563, 0.5312, 0.6875, 0.5092, 0.6792, 0.522, 0.6791, 0.5312, 0.6875, 0.5, 0.6875, 0.5091, 0.6646, 0.5222, 0.6646, 0.522, 0.6791, 0.5092, 0.6792, 0.5092, 0.6792, 0.5091, 0.6646, 0.5091, 0.6646, 0.5092, 0.6792, 0.5222, 0.6646, 0.522, 0.6791, 0.522, 0.6791, 0.5222, 0.6646, 0.5091, 0.6646, 0.5222, 0.6646, 0.5222, 0.6646, 0.5091, 0.6646, 0.4945, 0.6301, 0.4743, 0.6302, 0.4688, 0.625, 0.5, 0.625, 0.4743, 0.6302, 0.4743, 0.6511, 0.4688, 0.6563, 0.4688, 0.625, 0.4944, 0.6511, 0.4945, 0.6301, 0.5, 0.625, 0.5, 0.6563, 0.4743, 0.6511, 0.4944, 0.6511, 0.5, 0.6563, 0.4688, 0.6563, 0.4743, 0.6302, 0.4945, 0.6301, 0.488, 0.6354, 0.4822, 0.6355, 0.4822, 0.6386, 0.4743, 0.6511, 0.4944, 0.6511, 0.4743, 0.6511, 0.4743, 0.6511, 0.4944, 0.6511, 0.4743, 0.6511, 0.4743, 0.6302, 0.4743, 0.6302, 0.4743, 0.6511, 0.4945, 0.6301, 0.4944, 0.6511, 0.4944, 0.6511, 0.4945, 0.6301, 0.4825, 0.6458, 0.4824, 0.6426, 0.4883, 0.6428, 0.4885, 0.6457, 0.4743, 0.6511, 0.4822, 0.6386, 0.4824, 0.6426, 0.4825, 0.6458, 0.4825, 0.6458, 0.4824, 0.6426, 0.4824, 0.6426, 0.4825, 0.6458, 0.4885, 0.6457, 0.4883, 0.6428, 0.4824, 0.6426, 0.4822, 0.6386, 0.4882, 0.6384, 0.488, 0.6354, 0.4945, 0.6301, 0.4944, 0.6511, 0.4743, 0.6511, 0.4825, 0.6458, 0.4822, 0.6355, 0.488, 0.6354, 0.488, 0.6354, 0.4822, 0.6355, 0.4824, 0.6426, 0.4883, 0.6428, 0.4883, 0.6428, 0.4824, 0.6426, 0.4885, 0.6457, 0.4825, 0.6458, 0.4825, 0.6458, 0.4885, 0.6457, 0.4883, 0.6428, 0.4885, 0.6457, 0.4885, 0.6457, 0.4883, 0.6428, 0.4882, 0.6384, 0.4822, 0.6386, 0.4822, 0.6355, 0.488, 0.6354, 0.4882, 0.6384, 0.4822, 0.6386, 0.4822, 0.6386, 0.4882, 0.6384, 0.488, 0.6354, 0.4882, 0.6384, 0.4882, 0.6384, 0.488, 0.6354, 0.4822, 0.6386, 0.4822, 0.6355, 0.4822, 0.6355, 0.4822, 0.6386, 0.6875, 0.625, 0.7188, 0.625, 0.7188, 0.6406, 0.6875, 0.6427, 0.75, 0.6406, 0.7813, 0.6406, 0.7813, 0.6563, 0.75, 0.6563, 0.6875, 0.6427, 0.7188, 0.6406, 0.7187, 0.6563, 0.6875, 0.6563, 0.7188, 0.6406, 0.75, 0.6406, 0.75, 0.6563, 0.7187, 0.6563, 0.6875, 0.6094, 0.7188, 0.6094, 0.7188, 0.6094, 0.6875, 0.6094, 0.75, 0.6406, 0.7188, 0.6406, 0.7188, 0.6406, 0.75, 0.6406, 0.6875, 0.625, 0.6875, 0.6094, 0.6875, 0.6094, 0.6875, 0.625, 0.7188, 0.625, 0.75, 0.625, 0.75, 0.6406, 0.7188, 0.6406, 0.75, 0.625, 0.7813, 0.625, 0.7813, 0.6406, 0.75, 0.6406, 0.7188, 0.6094, 0.75, 0.6094, 0.75, 0.625, 0.7188, 0.625, 0.75, 0.6094, 0.7813, 0.6094, 0.7813, 0.625, 0.75, 0.625, 0.6875, 0.6094, 0.7188, 0.6094, 0.7188, 0.625, 0.6875, 0.625, 0.7188, 0.6406, 0.6875, 0.6427, 0.6875, 0.6427, 0.7188, 0.6406, 0.7813, 0.6094, 0.7813, 0.625, 0.7813, 0.625, 0.7813, 0.6094, 0.75, 0.6094, 0.7813, 0.6094, 0.7813, 0.6094, 0.75, 0.6094, 0.7813, 0.625, 0.7813, 0.6406, 0.7813, 0.6406, 0.7813, 0.625])
me_cube_001.update()

# ---- objects
ob_light = bpy.data.objects.new('Light', light_light)
ob_camera = bpy.data.objects.new('Camera', cam_camera)
ob_cube = bpy.data.objects.new('Cube', me_cube_001)

# ---- transforms, parenting, visibility, modifiers, constraints
ob_light.location = (4.076, 1.005, 5.904)
ob_light.rotation_euler = (0.6503, 0.05522, 1.866)
ob_light.lock_rotations_4d = False
ob_light.empty_display_type = 'ARROWS'
ob_light.color = (0.0, 0.0, 0.0, 0.0)
ob_light.lineart.crease_threshold = 0.0
ob_camera.location = (7.359, -6.926, 4.958)
ob_camera.rotation_euler = (1.109, 0.0, 0.8149)
ob_camera.lock_rotations_4d = False
ob_camera.empty_display_type = 'ARROWS'
ob_camera.color = (0.0, 0.0, 0.0, 0.0)
ob_camera.display_type = 'WIRE'
ob_camera.lineart.crease_threshold = 0.0
ob_cube.location = (0.0, 0.0, 0.0)

# ---- collection membership
col_collection.objects.link(ob_light)
col_collection.objects.link(ob_camera)
col_collection.objects.link(ob_cube)

# ---- scene / render settings (as saved in the file)
scene.camera = ob_camera
scene.frame_start = 1; scene.frame_end = 250; scene.frame_set(1)
scene.render.engine = 'BLENDER_EEVEE_NEXT'
bpy.context.view_layer.update()
